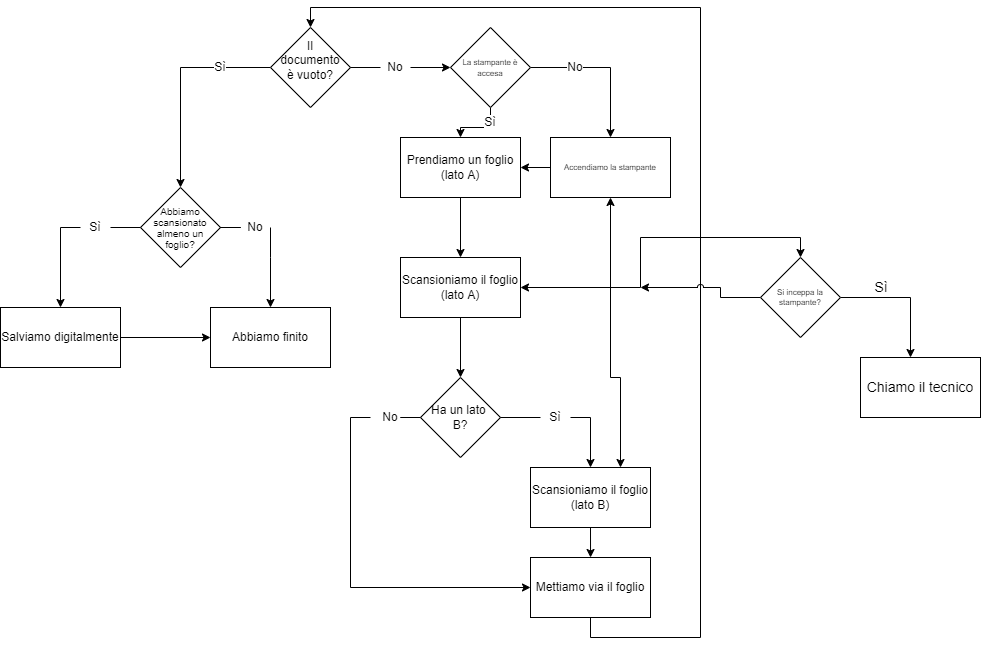

The diagram above was exported from draw.io. Its source (the exported page's mxGraphModel, read from the mxfile embedded in the PNG):
<mxGraphModel dx="331" dy="199" grid="1" gridSize="10" guides="1" tooltips="1" connect="1" arrows="1" fold="1" page="1" pageScale="1" pageWidth="827" pageHeight="1169" math="0" shadow="0">
  <root>
    <mxCell id="0" />
    <mxCell id="1" parent="0" />
    <mxCell id="F4h-xOhwPjGu_bBkUjPS-2" style="edgeStyle=orthogonalEdgeStyle;rounded=0;orthogonalLoop=1;jettySize=auto;html=1;exitX=0;exitY=0.5;exitDx=0;exitDy=0;" edge="1" parent="1" source="F4h-xOhwPjGu_bBkUjPS-3">
      <mxGeometry relative="1" as="geometry">
        <mxPoint x="550" y="470" as="targetPoint" />
      </mxGeometry>
    </mxCell>
    <mxCell id="F4h-xOhwPjGu_bBkUjPS-34" style="edgeStyle=orthogonalEdgeStyle;rounded=0;orthogonalLoop=1;jettySize=auto;html=1;exitX=1;exitY=0.5;exitDx=0;exitDy=0;entryX=0;entryY=0.5;entryDx=0;entryDy=0;fontSize=9;startArrow=none;" edge="1" parent="1" source="F4h-xOhwPjGu_bBkUjPS-6" target="F4h-xOhwPjGu_bBkUjPS-32">
      <mxGeometry relative="1" as="geometry" />
    </mxCell>
    <mxCell id="F4h-xOhwPjGu_bBkUjPS-3" value="" style="rhombus;whiteSpace=wrap;html=1;" vertex="1" parent="1">
      <mxGeometry x="640" y="310" width="80" height="80" as="geometry" />
    </mxCell>
    <mxCell id="F4h-xOhwPjGu_bBkUjPS-4" value="Il documento è vuoto?" style="text;html=1;strokeColor=none;fillColor=none;align=center;verticalAlign=middle;whiteSpace=wrap;rounded=0;" vertex="1" parent="1">
      <mxGeometry x="660" y="335" width="40" height="15" as="geometry" />
    </mxCell>
    <mxCell id="F4h-xOhwPjGu_bBkUjPS-5" value="Sì" style="text;html=1;strokeColor=none;fillColor=none;align=center;verticalAlign=middle;whiteSpace=wrap;rounded=0;labelBackgroundColor=default;" vertex="1" parent="1">
      <mxGeometry x="560" y="335" width="60" height="30" as="geometry" />
    </mxCell>
    <mxCell id="F4h-xOhwPjGu_bBkUjPS-7" style="edgeStyle=orthogonalEdgeStyle;rounded=0;orthogonalLoop=1;jettySize=auto;html=1;exitX=0.5;exitY=1;exitDx=0;exitDy=0;entryX=0.5;entryY=0;entryDx=0;entryDy=0;" edge="1" parent="1" source="F4h-xOhwPjGu_bBkUjPS-8" target="F4h-xOhwPjGu_bBkUjPS-10">
      <mxGeometry relative="1" as="geometry" />
    </mxCell>
    <mxCell id="F4h-xOhwPjGu_bBkUjPS-8" value="Prendiamo un foglio (lato A)" style="rounded=0;whiteSpace=wrap;html=1;labelBackgroundColor=default;" vertex="1" parent="1">
      <mxGeometry x="770" y="420" width="120" height="60" as="geometry" />
    </mxCell>
    <mxCell id="F4h-xOhwPjGu_bBkUjPS-9" style="edgeStyle=orthogonalEdgeStyle;rounded=0;orthogonalLoop=1;jettySize=auto;html=1;exitX=0.5;exitY=1;exitDx=0;exitDy=0;entryX=0.5;entryY=0;entryDx=0;entryDy=0;" edge="1" parent="1" source="F4h-xOhwPjGu_bBkUjPS-10" target="F4h-xOhwPjGu_bBkUjPS-14">
      <mxGeometry relative="1" as="geometry" />
    </mxCell>
    <mxCell id="F4h-xOhwPjGu_bBkUjPS-58" style="edgeStyle=orthogonalEdgeStyle;rounded=0;orthogonalLoop=1;jettySize=auto;html=1;exitX=1;exitY=0.5;exitDx=0;exitDy=0;fontSize=14;startArrow=classic;startFill=1;endArrow=classic;endFill=1;entryX=0.5;entryY=0;entryDx=0;entryDy=0;jumpStyle=arc;" edge="1" parent="1" source="F4h-xOhwPjGu_bBkUjPS-10" target="F4h-xOhwPjGu_bBkUjPS-45">
      <mxGeometry relative="1" as="geometry">
        <mxPoint x="1010" y="570.1666666666667" as="targetPoint" />
      </mxGeometry>
    </mxCell>
    <mxCell id="F4h-xOhwPjGu_bBkUjPS-10" value="Scansioniamo il foglio (lato A)" style="rounded=0;whiteSpace=wrap;html=1;labelBackgroundColor=default;" vertex="1" parent="1">
      <mxGeometry x="770" y="540" width="120" height="60" as="geometry" />
    </mxCell>
    <mxCell id="F4h-xOhwPjGu_bBkUjPS-11" style="edgeStyle=orthogonalEdgeStyle;rounded=0;orthogonalLoop=1;jettySize=auto;html=1;exitX=0;exitY=0.5;exitDx=0;exitDy=0;startArrow=none;entryX=0;entryY=0.5;entryDx=0;entryDy=0;" edge="1" parent="1" source="F4h-xOhwPjGu_bBkUjPS-15" target="F4h-xOhwPjGu_bBkUjPS-21">
      <mxGeometry relative="1" as="geometry">
        <mxPoint x="700" y="750" as="targetPoint" />
      </mxGeometry>
    </mxCell>
    <mxCell id="F4h-xOhwPjGu_bBkUjPS-12" style="edgeStyle=orthogonalEdgeStyle;rounded=0;orthogonalLoop=1;jettySize=auto;html=1;exitX=1;exitY=0.5;exitDx=0;exitDy=0;startArrow=none;" edge="1" parent="1" source="F4h-xOhwPjGu_bBkUjPS-16">
      <mxGeometry relative="1" as="geometry">
        <mxPoint x="960" y="750" as="targetPoint" />
        <Array as="points">
          <mxPoint x="960" y="700" />
          <mxPoint x="960" y="750" />
        </Array>
      </mxGeometry>
    </mxCell>
    <mxCell id="F4h-xOhwPjGu_bBkUjPS-13" style="edgeStyle=orthogonalEdgeStyle;rounded=0;orthogonalLoop=1;jettySize=auto;html=1;exitX=0;exitY=0.5;exitDx=0;exitDy=0;endArrow=none;endFill=0;" edge="1" parent="1" source="F4h-xOhwPjGu_bBkUjPS-14" target="F4h-xOhwPjGu_bBkUjPS-15">
      <mxGeometry relative="1" as="geometry" />
    </mxCell>
    <mxCell id="F4h-xOhwPjGu_bBkUjPS-14" value="Ha un lato &lt;br&gt;B?" style="rhombus;whiteSpace=wrap;html=1;labelBackgroundColor=none;" vertex="1" parent="1">
      <mxGeometry x="790" y="660" width="80" height="80" as="geometry" />
    </mxCell>
    <mxCell id="F4h-xOhwPjGu_bBkUjPS-15" value="No" style="text;html=1;strokeColor=none;fillColor=none;align=center;verticalAlign=middle;whiteSpace=wrap;rounded=0;labelBackgroundColor=default;" vertex="1" parent="1">
      <mxGeometry x="740" y="685" width="40" height="30" as="geometry" />
    </mxCell>
    <mxCell id="F4h-xOhwPjGu_bBkUjPS-16" value="Sì" style="text;html=1;strokeColor=none;fillColor=none;align=center;verticalAlign=middle;whiteSpace=wrap;rounded=0;labelBackgroundColor=default;" vertex="1" parent="1">
      <mxGeometry x="910" y="685" width="30" height="30" as="geometry" />
    </mxCell>
    <mxCell id="F4h-xOhwPjGu_bBkUjPS-17" value="" style="edgeStyle=orthogonalEdgeStyle;rounded=0;orthogonalLoop=1;jettySize=auto;html=1;exitX=1;exitY=0.5;exitDx=0;exitDy=0;endArrow=none;" edge="1" parent="1" source="F4h-xOhwPjGu_bBkUjPS-14" target="F4h-xOhwPjGu_bBkUjPS-16">
      <mxGeometry relative="1" as="geometry">
        <mxPoint x="950" y="750" as="targetPoint" />
        <mxPoint x="870" y="700" as="sourcePoint" />
      </mxGeometry>
    </mxCell>
    <mxCell id="F4h-xOhwPjGu_bBkUjPS-18" style="edgeStyle=orthogonalEdgeStyle;rounded=0;orthogonalLoop=1;jettySize=auto;html=1;exitX=0.5;exitY=1;exitDx=0;exitDy=0;endArrow=classic;endFill=1;" edge="1" parent="1" source="F4h-xOhwPjGu_bBkUjPS-19">
      <mxGeometry relative="1" as="geometry">
        <mxPoint x="960.0344827586207" y="840" as="targetPoint" />
      </mxGeometry>
    </mxCell>
    <mxCell id="F4h-xOhwPjGu_bBkUjPS-60" style="edgeStyle=orthogonalEdgeStyle;rounded=0;orthogonalLoop=1;jettySize=auto;html=1;exitX=0.75;exitY=0;exitDx=0;exitDy=0;fontSize=14;startArrow=classic;startFill=1;endArrow=none;endFill=0;" edge="1" parent="1" source="F4h-xOhwPjGu_bBkUjPS-19">
      <mxGeometry relative="1" as="geometry">
        <mxPoint x="980" y="570" as="targetPoint" />
      </mxGeometry>
    </mxCell>
    <mxCell id="F4h-xOhwPjGu_bBkUjPS-19" value="Scansioniamo il foglio (lato B)" style="rounded=0;whiteSpace=wrap;html=1;labelBackgroundColor=default;" vertex="1" parent="1">
      <mxGeometry x="900" y="750" width="120" height="60" as="geometry" />
    </mxCell>
    <mxCell id="F4h-xOhwPjGu_bBkUjPS-20" style="edgeStyle=orthogonalEdgeStyle;rounded=0;orthogonalLoop=1;jettySize=auto;html=1;exitX=0.5;exitY=1;exitDx=0;exitDy=0;endArrow=classic;endFill=1;entryX=0.5;entryY=0;entryDx=0;entryDy=0;" edge="1" parent="1" source="F4h-xOhwPjGu_bBkUjPS-21" target="F4h-xOhwPjGu_bBkUjPS-3">
      <mxGeometry relative="1" as="geometry">
        <mxPoint x="810" y="300" as="targetPoint" />
        <Array as="points">
          <mxPoint x="960" y="920" />
          <mxPoint x="1070" y="920" />
          <mxPoint x="1070" y="290" />
          <mxPoint x="680" y="290" />
        </Array>
      </mxGeometry>
    </mxCell>
    <mxCell id="F4h-xOhwPjGu_bBkUjPS-21" value="Mettiamo via il foglio" style="rounded=0;whiteSpace=wrap;html=1;labelBackgroundColor=default;" vertex="1" parent="1">
      <mxGeometry x="900" y="840" width="120" height="60" as="geometry" />
    </mxCell>
    <mxCell id="F4h-xOhwPjGu_bBkUjPS-22" style="edgeStyle=orthogonalEdgeStyle;rounded=0;orthogonalLoop=1;jettySize=auto;html=1;exitX=0;exitY=0.5;exitDx=0;exitDy=0;endArrow=classic;endFill=1;startArrow=none;" edge="1" parent="1" source="F4h-xOhwPjGu_bBkUjPS-28">
      <mxGeometry relative="1" as="geometry">
        <mxPoint x="430" y="590" as="targetPoint" />
      </mxGeometry>
    </mxCell>
    <mxCell id="F4h-xOhwPjGu_bBkUjPS-23" style="edgeStyle=orthogonalEdgeStyle;rounded=0;orthogonalLoop=1;jettySize=auto;html=1;exitX=1;exitY=0.5;exitDx=0;exitDy=0;endArrow=classic;endFill=1;startArrow=none;entryX=0.5;entryY=0;entryDx=0;entryDy=0;" edge="1" parent="1" source="F4h-xOhwPjGu_bBkUjPS-30" target="F4h-xOhwPjGu_bBkUjPS-27">
      <mxGeometry relative="1" as="geometry">
        <mxPoint x="630" y="590" as="targetPoint" />
        <Array as="points">
          <mxPoint x="640" y="540" />
          <mxPoint x="640" y="540" />
        </Array>
      </mxGeometry>
    </mxCell>
    <mxCell id="F4h-xOhwPjGu_bBkUjPS-24" value="&lt;p style=&quot;line-height: 1.1; font-size: 10px;&quot;&gt;Abbiamo scansionato almeno un foglio?&lt;/p&gt;" style="rhombus;whiteSpace=wrap;html=1;labelBackgroundColor=none;fontSize=10;" vertex="1" parent="1">
      <mxGeometry x="510" y="470" width="80" height="80" as="geometry" />
    </mxCell>
    <mxCell id="F4h-xOhwPjGu_bBkUjPS-25" style="edgeStyle=orthogonalEdgeStyle;rounded=0;orthogonalLoop=1;jettySize=auto;html=1;exitX=1;exitY=0.5;exitDx=0;exitDy=0;entryX=0;entryY=0.5;entryDx=0;entryDy=0;endArrow=classic;endFill=1;" edge="1" parent="1" source="F4h-xOhwPjGu_bBkUjPS-26" target="F4h-xOhwPjGu_bBkUjPS-27">
      <mxGeometry relative="1" as="geometry" />
    </mxCell>
    <mxCell id="F4h-xOhwPjGu_bBkUjPS-26" value="Salviamo digitalmente" style="rounded=0;whiteSpace=wrap;html=1;labelBackgroundColor=none;" vertex="1" parent="1">
      <mxGeometry x="370" y="590" width="120" height="60" as="geometry" />
    </mxCell>
    <mxCell id="F4h-xOhwPjGu_bBkUjPS-27" value="Abbiamo finito" style="rounded=0;whiteSpace=wrap;html=1;labelBackgroundColor=none;" vertex="1" parent="1">
      <mxGeometry x="580" y="590" width="120" height="60" as="geometry" />
    </mxCell>
    <mxCell id="F4h-xOhwPjGu_bBkUjPS-28" value="Sì" style="text;html=1;strokeColor=none;fillColor=none;align=center;verticalAlign=middle;whiteSpace=wrap;rounded=0;labelBackgroundColor=none;" vertex="1" parent="1">
      <mxGeometry x="450" y="495" width="30" height="30" as="geometry" />
    </mxCell>
    <mxCell id="F4h-xOhwPjGu_bBkUjPS-29" value="" style="edgeStyle=orthogonalEdgeStyle;rounded=0;orthogonalLoop=1;jettySize=auto;html=1;exitX=0;exitY=0.5;exitDx=0;exitDy=0;endArrow=none;endFill=1;" edge="1" parent="1" source="F4h-xOhwPjGu_bBkUjPS-24" target="F4h-xOhwPjGu_bBkUjPS-28">
      <mxGeometry relative="1" as="geometry">
        <mxPoint x="430" y="590" as="targetPoint" />
        <mxPoint x="510" y="510" as="sourcePoint" />
      </mxGeometry>
    </mxCell>
    <mxCell id="F4h-xOhwPjGu_bBkUjPS-30" value="No" style="text;html=1;strokeColor=none;fillColor=none;align=center;verticalAlign=middle;whiteSpace=wrap;rounded=0;labelBackgroundColor=none;" vertex="1" parent="1">
      <mxGeometry x="610" y="495" width="30" height="30" as="geometry" />
    </mxCell>
    <mxCell id="F4h-xOhwPjGu_bBkUjPS-31" value="" style="edgeStyle=orthogonalEdgeStyle;rounded=0;orthogonalLoop=1;jettySize=auto;html=1;exitX=1;exitY=0.5;exitDx=0;exitDy=0;endArrow=none;endFill=1;" edge="1" parent="1" source="F4h-xOhwPjGu_bBkUjPS-24" target="F4h-xOhwPjGu_bBkUjPS-30">
      <mxGeometry relative="1" as="geometry">
        <mxPoint x="630" y="590" as="targetPoint" />
        <mxPoint x="590" y="510" as="sourcePoint" />
      </mxGeometry>
    </mxCell>
    <mxCell id="F4h-xOhwPjGu_bBkUjPS-36" style="edgeStyle=orthogonalEdgeStyle;rounded=0;orthogonalLoop=1;jettySize=auto;html=1;exitX=0.5;exitY=1;exitDx=0;exitDy=0;entryX=0.5;entryY=0;entryDx=0;entryDy=0;fontSize=9;" edge="1" parent="1" source="F4h-xOhwPjGu_bBkUjPS-32" target="F4h-xOhwPjGu_bBkUjPS-8">
      <mxGeometry relative="1" as="geometry" />
    </mxCell>
    <mxCell id="F4h-xOhwPjGu_bBkUjPS-40" style="edgeStyle=orthogonalEdgeStyle;rounded=0;orthogonalLoop=1;jettySize=auto;html=1;exitX=1;exitY=0.5;exitDx=0;exitDy=0;entryX=0.5;entryY=0;entryDx=0;entryDy=0;fontSize=8;" edge="1" parent="1" source="F4h-xOhwPjGu_bBkUjPS-32" target="F4h-xOhwPjGu_bBkUjPS-39">
      <mxGeometry relative="1" as="geometry" />
    </mxCell>
    <mxCell id="F4h-xOhwPjGu_bBkUjPS-32" value="&lt;font style=&quot;font-size: 8px&quot;&gt;La stampante è accesa&lt;br&gt;&lt;/font&gt;" style="rhombus;whiteSpace=wrap;html=1;fontSize=9;" vertex="1" parent="1">
      <mxGeometry x="820" y="310" width="80" height="80" as="geometry" />
    </mxCell>
    <mxCell id="F4h-xOhwPjGu_bBkUjPS-6" value="No" style="text;html=1;strokeColor=none;fillColor=none;align=center;verticalAlign=middle;whiteSpace=wrap;rounded=0;labelBackgroundColor=none;" vertex="1" parent="1">
      <mxGeometry x="750" y="335" width="30" height="30" as="geometry" />
    </mxCell>
    <mxCell id="F4h-xOhwPjGu_bBkUjPS-35" value="" style="edgeStyle=orthogonalEdgeStyle;rounded=0;orthogonalLoop=1;jettySize=auto;html=1;exitX=1;exitY=0.5;exitDx=0;exitDy=0;entryX=0;entryY=0.5;entryDx=0;entryDy=0;fontSize=9;endArrow=none;" edge="1" parent="1" source="F4h-xOhwPjGu_bBkUjPS-3" target="F4h-xOhwPjGu_bBkUjPS-6">
      <mxGeometry relative="1" as="geometry">
        <mxPoint x="720" y="350" as="sourcePoint" />
        <mxPoint x="790" y="360" as="targetPoint" />
      </mxGeometry>
    </mxCell>
    <mxCell id="F4h-xOhwPjGu_bBkUjPS-37" value="Sì" style="text;html=1;strokeColor=none;fillColor=none;align=center;verticalAlign=middle;whiteSpace=wrap;rounded=0;labelBackgroundColor=default;" vertex="1" parent="1">
      <mxGeometry x="845" y="390" width="30" height="30" as="geometry" />
    </mxCell>
    <mxCell id="F4h-xOhwPjGu_bBkUjPS-43" style="edgeStyle=orthogonalEdgeStyle;rounded=0;orthogonalLoop=1;jettySize=auto;html=1;exitX=0;exitY=0.5;exitDx=0;exitDy=0;entryX=1;entryY=0.5;entryDx=0;entryDy=0;fontSize=8;" edge="1" parent="1" source="F4h-xOhwPjGu_bBkUjPS-39" target="F4h-xOhwPjGu_bBkUjPS-8">
      <mxGeometry relative="1" as="geometry" />
    </mxCell>
    <mxCell id="F4h-xOhwPjGu_bBkUjPS-59" style="edgeStyle=orthogonalEdgeStyle;rounded=0;orthogonalLoop=1;jettySize=auto;html=1;exitX=0.5;exitY=1;exitDx=0;exitDy=0;fontSize=14;startArrow=classic;startFill=1;endArrow=none;endFill=0;" edge="1" parent="1" source="F4h-xOhwPjGu_bBkUjPS-39">
      <mxGeometry relative="1" as="geometry">
        <mxPoint x="980" y="570" as="targetPoint" />
      </mxGeometry>
    </mxCell>
    <mxCell id="F4h-xOhwPjGu_bBkUjPS-39" value="Accendiamo la stampante" style="rounded=0;whiteSpace=wrap;html=1;labelBackgroundColor=none;fontSize=8;" vertex="1" parent="1">
      <mxGeometry x="920" y="420" width="120" height="60" as="geometry" />
    </mxCell>
    <mxCell id="F4h-xOhwPjGu_bBkUjPS-41" value="No" style="text;html=1;strokeColor=none;fillColor=none;align=center;verticalAlign=middle;whiteSpace=wrap;rounded=0;labelBackgroundColor=default;" vertex="1" parent="1">
      <mxGeometry x="930" y="335" width="30" height="30" as="geometry" />
    </mxCell>
    <mxCell id="F4h-xOhwPjGu_bBkUjPS-52" style="edgeStyle=orthogonalEdgeStyle;rounded=0;orthogonalLoop=1;jettySize=auto;html=1;exitX=1;exitY=0.5;exitDx=0;exitDy=0;fontSize=8;" edge="1" parent="1" source="F4h-xOhwPjGu_bBkUjPS-45">
      <mxGeometry relative="1" as="geometry">
        <mxPoint x="1280" y="640" as="targetPoint" />
      </mxGeometry>
    </mxCell>
    <mxCell id="F4h-xOhwPjGu_bBkUjPS-61" style="edgeStyle=orthogonalEdgeStyle;rounded=0;orthogonalLoop=1;jettySize=auto;html=1;exitX=0;exitY=0.5;exitDx=0;exitDy=0;fontSize=14;startArrow=none;startFill=0;endArrow=classic;endFill=1;jumpStyle=arc;" edge="1" parent="1" source="F4h-xOhwPjGu_bBkUjPS-45">
      <mxGeometry relative="1" as="geometry">
        <mxPoint x="1010" y="570" as="targetPoint" />
        <Array as="points">
          <mxPoint x="1090" y="580" />
          <mxPoint x="1090" y="570" />
        </Array>
      </mxGeometry>
    </mxCell>
    <mxCell id="F4h-xOhwPjGu_bBkUjPS-45" value="Si inceppa la stampante?" style="rhombus;whiteSpace=wrap;html=1;labelBackgroundColor=none;fontSize=8;" vertex="1" parent="1">
      <mxGeometry x="1130" y="540" width="80" height="80" as="geometry" />
    </mxCell>
    <mxCell id="F4h-xOhwPjGu_bBkUjPS-53" value="&lt;font style=&quot;font-size: 14px&quot;&gt;Chiamo il tecnico&lt;/font&gt;" style="rounded=0;whiteSpace=wrap;html=1;labelBackgroundColor=none;fontSize=8;" vertex="1" parent="1">
      <mxGeometry x="1230" y="640" width="120" height="60" as="geometry" />
    </mxCell>
    <mxCell id="F4h-xOhwPjGu_bBkUjPS-54" value="Sì" style="text;html=1;strokeColor=none;fillColor=none;align=center;verticalAlign=middle;whiteSpace=wrap;rounded=0;labelBackgroundColor=none;fontSize=14;" vertex="1" parent="1">
      <mxGeometry x="1241" y="555" width="20" height="30" as="geometry" />
    </mxCell>
  </root>
</mxGraphModel>